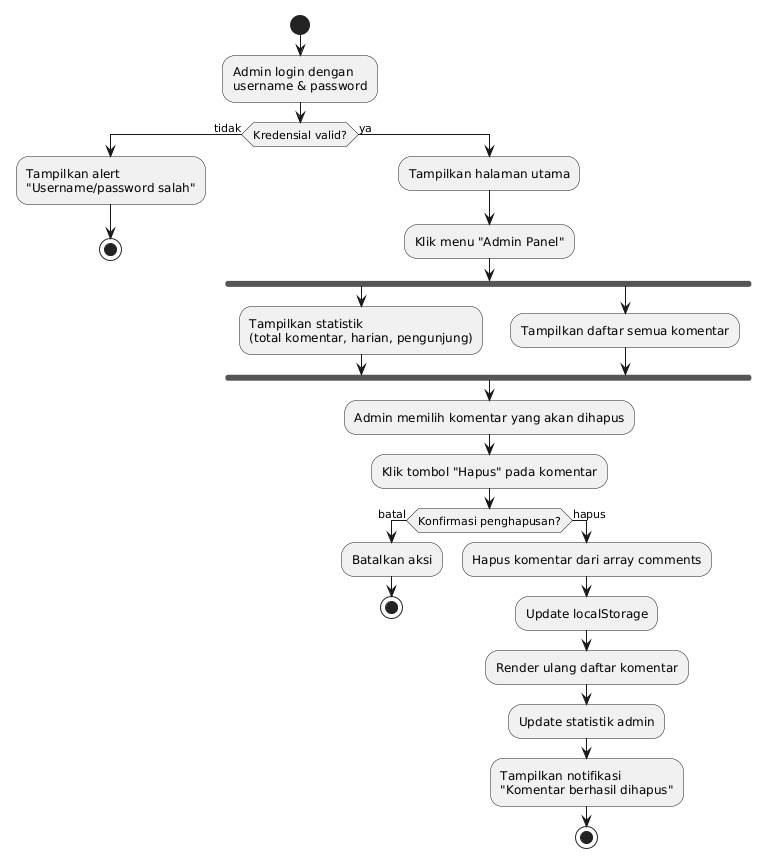

The diagram above was rendered by PlantUML. Its source (embedded in the PNG):
@startuml
' ============================================
' Title: Activity Diagram - Admin Menghapus Komentar
' ============================================
start

:Admin login dengan\nusername & password;

if (Kredensial valid?) then (tidak)
  :Tampilkan alert\n"Username/password salah";
  stop
else (ya)
  :Tampilkan halaman utama;
  :Klik menu "Admin Panel";
  
  fork
    :Tampilkan statistik\n(total komentar, harian, pengunjung);
  fork again
    :Tampilkan daftar semua komentar;
  end fork
  
  :Admin memilih komentar yang akan dihapus;
  :Klik tombol "Hapus" pada komentar;
  
  ' Decision Node
  if (Konfirmasi penghapusan?) then (batal)
    :Batalkan aksi;
    stop
  else (hapus)
    :Hapus komentar dari array comments;
    :Update localStorage;
    :Render ulang daftar komentar;
    :Update statistik admin;
    :Tampilkan notifikasi\n"Komentar berhasil dihapus";
    stop
  endif
endif
@enduml